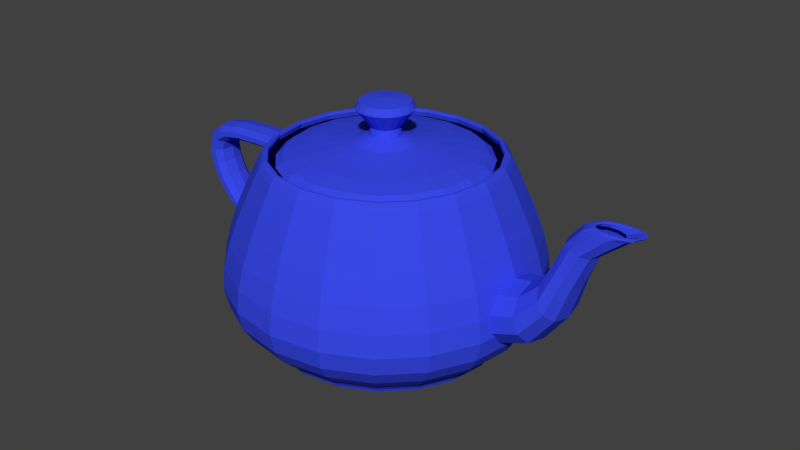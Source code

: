 # Source: UtahTeapot.blend  (saved by Blender 2.80.75; exported with 4.5.12 LTS)
import bpy
from mathutils import Matrix  # noqa: F401  (used for matrix-valued properties, if any)

bpy.ops.wm.read_factory_settings(use_empty=True)
scene = bpy.context.scene
scene.name = 'Scene'

# ---- collections
col_collection_1 = bpy.data.collections.new('Collection 1'); scene.collection.children.link(col_collection_1)

# ---- materials (node trees are filled in below, after node groups)
mat_material_001 = bpy.data.materials.new('Material.001')
mat_material_001.alpha_threshold = 0.0
mat_material_001.use_transparent_shadow = False
mat_material_001.diffuse_color = (0.04045, 0.06682, 0.8, 1.0)
mat_material_001.roughness = 0.5

# ---- material node trees

# ---- world
world_world = bpy.data.worlds.new('World'); scene.world = world_world
world_world.color = (0.05088, 0.05088, 0.05088)
world_world.use_sun_shadow = False
world_world.sun_shadow_jitter_overblur = 0.0
world_world.cycles.sampling_method = 'MANUAL'

# ---- meshes
me_teapot = bpy.data.meshes.new('Teapot')
me_teapot.from_pydata([(0.4405, -1.425, 1.162), (0.4276, -1.386, 1.225), (-0.0381, -1.46, 1.225), (-0.0381, -1.5, 1.162), (0.4149, -1.348, 1.256), (-0.0381, -1.42, 1.256), (0.4054, -1.32, 1.256), (-0.0381, -1.39, 1.256), (0.4023, -1.311, 1.225), (-0.0381, -1.38, 1.225), (0.4086, -1.33, 1.162), (-0.0381, -1.4, 1.162), (0.8528, -1.214, 1.162), (0.8288, -1.181, 1.225), (0.8052, -1.149, 1.256), (0.7876, -1.125, 1.256), (0.7818, -1.117, 1.225), (0.7934, -1.133, 1.162), (1.176, -0.8909, 1.162), (1.143, -0.8669, 1.225), (1.111, -0.8433, 1.256), (1.087, -0.8257, 1.256), (1.079, -0.8199, 1.225), (1.095, -0.8315, 1.162), (1.387, -0.4786, 1.162), (1.348, -0.4657, 1.225), (1.31, -0.453, 1.256), (1.282, -0.4435, 1.256), (1.273, -0.4404, 1.225), (1.292, -0.4467, 1.162), (1.462, -1.344e-05, 1.162), (1.422, -1.344e-05, 1.225), (1.382, -1.344e-05, 1.256), (1.352, -1.344e-05, 1.256), (1.342, -1.344e-05, 1.225), (1.362, -1.344e-05, 1.162), (-1.463, -0.4786, 1.162), (-1.424, -0.4657, 1.225), (-1.498, -1.344e-05, 1.225), (-1.538, -1.344e-05, 1.162), (-1.387, -0.453, 1.256), (-1.458, -1.344e-05, 1.256), (-1.358, -0.4435, 1.256), (-1.428, -1.344e-05, 1.256), (-1.349, -0.4404, 1.225), (-1.418, -1.344e-05, 1.225), (-1.368, -0.4467, 1.162), (-1.438, -1.344e-05, 1.162), (-1.252, -0.8909, 1.162), (-1.219, -0.8669, 1.225), (-1.187, -0.8433, 1.256), (-1.163, -0.8257, 1.256), (-1.155, -0.8199, 1.225), (-1.171, -0.8315, 1.162), (-0.929, -1.214, 1.162), (-0.905, -1.181, 1.225), (-0.8813, -1.149, 1.256), (-0.8638, -1.125, 1.256), (-0.8579, -1.117, 1.225), (-0.8696, -1.133, 1.162), (-0.5167, -1.425, 1.162), (-0.5038, -1.386, 1.225), (-0.4911, -1.348, 1.256), (-0.4816, -1.32, 1.256), (-0.4785, -1.311, 1.225), (-0.4848, -1.33, 1.162), (-0.5167, 1.425, 1.162), (-0.5038, 1.386, 1.225), (-0.0381, 1.46, 1.225), (-0.0381, 1.5, 1.162), (-0.4911, 1.348, 1.256), (-0.0381, 1.42, 1.256), (-0.4816, 1.32, 1.256), (-0.0381, 1.39, 1.256), (-0.4785, 1.311, 1.225), (-0.0381, 1.38, 1.225), (-0.4848, 1.33, 1.162), (-0.0381, 1.4, 1.162), (-0.929, 1.214, 1.162), (-0.905, 1.181, 1.225), (-0.8813, 1.149, 1.256), (-0.8638, 1.125, 1.256), (-0.8579, 1.117, 1.225), (-0.8696, 1.133, 1.162), (-1.252, 0.8909, 1.162), (-1.219, 0.8669, 1.225), (-1.187, 0.8432, 1.256), (-1.163, 0.8257, 1.256), (-1.155, 0.8198, 1.225), (-1.171, 0.8315, 1.162), (-1.463, 0.4785, 1.162), (-1.424, 0.4657, 1.225), (-1.387, 0.453, 1.256), (-1.358, 0.4435, 1.256), (-1.349, 0.4404, 1.225), (-1.368, 0.4466, 1.162), (1.387, 0.4785, 1.162), (1.348, 0.4657, 1.225), (1.31, 0.453, 1.256), (1.282, 0.4435, 1.256), (1.273, 0.4404, 1.225), (1.292, 0.4466, 1.162), (1.176, 0.8909, 1.162), (1.143, 0.8669, 1.225), (1.111, 0.8432, 1.256), (1.087, 0.8257, 1.256), (1.079, 0.8198, 1.225), (1.095, 0.8315, 1.162), (0.8528, 1.214, 1.162), (0.8288, 1.181, 1.225), (0.8052, 1.149, 1.256), (0.7876, 1.125, 1.256), (0.7818, 1.117, 1.225), (0.7934, 1.133, 1.162), (0.4405, 1.425, 1.162), (0.4276, 1.386, 1.225), (0.4149, 1.348, 1.256), (0.4054, 1.32, 1.256), (0.4023, 1.311, 1.225), (0.4086, 1.33, 1.162), (0.6, -1.9, -0.3383), (0.5911, -1.873, -0.05993), (-0.0381, -1.972, -0.05993), (-0.0381, -2.0, -0.3383), (0.5668, -1.801, 0.2329), (-0.0381, -1.896, 0.2329), (0.5311, -1.694, 0.5365), (-0.0381, -1.784, 0.5365), (0.4877, -1.565, 0.8473), (-0.0381, -1.648, 0.8473), (1.15, -1.619, -0.3383), (1.133, -1.596, -0.05993), (1.088, -1.534, 0.2329), (1.021, -1.444, 0.5365), (0.9407, -1.334, 0.8473), (1.58, -1.188, -0.3383), (1.558, -1.171, -0.05993), (1.496, -1.126, 0.2329), (1.406, -1.06, 0.5365), (1.296, -0.9788, 0.8473), (1.861, -0.6381, -0.3383), (1.835, -0.6292, -0.05993), (1.763, -0.6049, 0.2329), (1.656, -0.5692, 0.5365), (1.527, -0.5258, 0.8473), (1.962, -1.344e-05, -0.3383), (1.934, -1.344e-05, -0.05993), (1.858, -1.344e-05, 0.2329), (1.746, -1.344e-05, 0.5365), (1.61, -1.344e-05, 0.8473), (-1.938, -0.6381, -0.3383), (-1.911, -0.6292, -0.05993), (-2.01, -1.344e-05, -0.05993), (-2.038, -1.344e-05, -0.3383), (-1.839, -0.6049, 0.2329), (-1.934, -1.344e-05, 0.2329), (-1.732, -0.5692, 0.5365), (-1.822, -1.344e-05, 0.5365), (-1.603, -0.5258, 0.8473), (-1.686, -1.344e-05, 0.8473), (-1.657, -1.188, -0.3383), (-1.634, -1.171, -0.05993), (-1.572, -1.126, 0.2329), (-1.482, -1.06, 0.5365), (-1.372, -0.9788, 0.8473), (-1.226, -1.619, -0.3383), (-1.209, -1.596, -0.05993), (-1.164, -1.534, 0.2329), (-1.098, -1.444, 0.5365), (-1.017, -1.334, 0.8473), (-0.6762, -1.9, -0.3383), (-0.6672, -1.873, -0.05993), (-0.643, -1.801, 0.2329), (-0.6073, -1.694, 0.5365), (-0.5639, -1.565, 0.8473), (-0.6762, 1.9, -0.3383), (-0.6672, 1.873, -0.05993), (-0.0381, 1.972, -0.05993), (-0.0381, 2.0, -0.3383), (-0.643, 1.801, 0.2329), (-0.0381, 1.896, 0.2329), (-0.6073, 1.694, 0.5365), (-0.0381, 1.784, 0.5365), (-0.5639, 1.565, 0.8473), (-0.0381, 1.648, 0.8473), (-1.226, 1.619, -0.3383), (-1.209, 1.596, -0.05993), (-1.164, 1.534, 0.2329), (-1.098, 1.444, 0.5365), (-1.017, 1.334, 0.8473), (-1.657, 1.188, -0.3383), (-1.634, 1.171, -0.05993), (-1.572, 1.126, 0.2329), (-1.482, 1.06, 0.5365), (-1.372, 0.9788, 0.8473), (-1.938, 0.6381, -0.3383), (-1.911, 0.6291, -0.05993), (-1.839, 0.6049, 0.2329), (-1.732, 0.5692, 0.5365), (-1.603, 0.5258, 0.8473), (1.861, 0.6381, -0.3383), (1.835, 0.6291, -0.05993), (1.763, 0.6049, 0.2329), (1.656, 0.5692, 0.5365), (1.527, 0.5258, 0.8473), (1.58, 1.188, -0.3383), (1.558, 1.171, -0.05993), (1.496, 1.126, 0.2329), (1.406, 1.06, 0.5365), (1.296, 0.9788, 0.8473), (1.15, 1.619, -0.3383), (1.133, 1.596, -0.05993), (1.088, 1.534, 0.2329), (1.021, 1.444, 0.5365), (0.9407, 1.334, 0.8473), (0.6, 1.9, -0.3383), (0.5911, 1.873, -0.05993), (0.5668, 1.801, 0.2329), (0.5311, 1.694, 0.5365), (0.4877, 1.565, 0.8473), (0.4405, -1.425, -1.088), (0.4571, -1.474, -1.025), (-0.0381, -1.552, -1.025), (-0.0381, -1.5, -1.088), (0.4966, -1.592, -0.9215), (-0.0381, -1.676, -0.9215), (0.5438, -1.732, -0.7751), (-0.0381, -1.824, -0.7751), (0.5834, -1.85, -0.5819), (-0.0381, -1.948, -0.5819), (0.8528, -1.214, -1.088), (0.8837, -1.256, -1.025), (0.9573, -1.356, -0.9215), (1.045, -1.476, -0.7751), (1.119, -1.576, -0.5819), (1.176, -0.8909, -1.088), (1.218, -0.9218, -1.025), (1.318, -0.9954, -0.9215), (1.438, -1.083, -0.7751), (1.538, -1.157, -0.5819), (1.387, -0.4786, -1.088), (1.436, -0.4952, -1.025), (1.554, -0.5347, -0.9215), (1.694, -0.5819, -0.7751), (1.812, -0.6215, -0.5819), (1.462, -1.344e-05, -1.088), (1.514, -1.344e-05, -1.025), (1.638, -1.344e-05, -0.9215), (1.786, -1.344e-05, -0.7751), (1.91, -1.344e-05, -0.5819), (-1.463, -0.4786, -1.088), (-1.512, -0.4952, -1.025), (-1.59, -1.344e-05, -1.025), (-1.538, -1.344e-05, -1.088), (-1.63, -0.5347, -0.9215), (-1.714, -1.344e-05, -0.9215), (-1.77, -0.5819, -0.7751), (-1.862, -1.344e-05, -0.7751), (-1.888, -0.6215, -0.5819), (-1.986, -1.344e-05, -0.5819), (-1.252, -0.8909, -1.088), (-1.294, -0.9218, -1.025), (-1.394, -0.9954, -0.9215), (-1.514, -1.083, -0.7751), (-1.615, -1.157, -0.5819), (-0.929, -1.214, -1.088), (-0.9599, -1.256, -1.025), (-1.034, -1.356, -0.9215), (-1.121, -1.476, -0.7751), (-1.195, -1.576, -0.5819), (-0.5167, -1.425, -1.088), (-0.5332, -1.474, -1.025), (-0.5728, -1.592, -0.9215), (-0.62, -1.732, -0.7751), (-0.6596, -1.85, -0.5819), (-0.5167, 1.425, -1.088), (-0.5332, 1.474, -1.025), (-0.0381, 1.552, -1.025), (-0.0381, 1.5, -1.088), (-0.5728, 1.592, -0.9215), (-0.0381, 1.676, -0.9215), (-0.62, 1.732, -0.7751), (-0.0381, 1.824, -0.7751), (-0.6596, 1.85, -0.5819), (-0.0381, 1.948, -0.5819), (-0.929, 1.214, -1.088), (-0.9599, 1.256, -1.025), (-1.034, 1.356, -0.9215), (-1.121, 1.476, -0.7751), (-1.195, 1.576, -0.5819), (-1.252, 0.8909, -1.088), (-1.294, 0.9218, -1.025), (-1.394, 0.9954, -0.9215), (-1.514, 1.083, -0.7751), (-1.615, 1.157, -0.5819), (-1.463, 0.4785, -1.088), (-1.512, 0.4951, -1.025), (-1.63, 0.5347, -0.9215), (-1.77, 0.5819, -0.7751), (-1.888, 0.6215, -0.5819), (1.387, 0.4785, -1.088), (1.436, 0.4951, -1.025), (1.554, 0.5347, -0.9215), (1.694, 0.5819, -0.7751), (1.812, 0.6215, -0.5819), (1.176, 0.8909, -1.088), (1.218, 0.9218, -1.025), (1.318, 0.9954, -0.9215), (1.438, 1.083, -0.7751), (1.538, 1.157, -0.5819), (0.8528, 1.214, -1.088), (0.8837, 1.256, -1.025), (0.9573, 1.356, -0.9215), (1.045, 1.476, -0.7751), (1.119, 1.576, -0.5819), (0.4405, 1.425, -1.088), (0.4571, 1.474, -1.025), (0.4966, 1.592, -0.9215), (0.5438, 1.732, -0.7751), (0.5834, 1.85, -0.5819), (-3.007, -0.144, 0.5617), (-2.948, -0.144, 0.7698), (-2.978, -1.344e-05, 0.7813), (-3.038, -1.344e-05, 0.5617), (-2.773, -0.144, 0.8961), (-2.798, -1.344e-05, 0.9145), (-2.48, -0.144, 0.961), (-2.498, -1.344e-05, 0.9829), (-2.072, -0.144, 0.9849), (-2.078, -1.344e-05, 1.008), (-1.548, -0.144, 0.9883), (-1.538, -1.344e-05, 1.012), (-2.932, -0.216, 0.5617), (-2.877, -0.216, 0.7426), (-2.712, -0.216, 0.8524), (-2.438, -0.216, 0.9087), (-2.058, -0.216, 0.9295), (-1.573, -0.216, 0.9325), (-2.844, -0.216, 0.5617), (-2.792, -0.216, 0.7101), (-2.639, -0.216, 0.8002), (-2.388, -0.216, 0.8464), (-2.041, -0.216, 0.8634), (-1.603, -0.216, 0.8659), (-2.769, -0.144, 0.5617), (-2.721, -0.144, 0.6829), (-2.578, -0.144, 0.7564), (-2.345, -0.144, 0.7942), (-2.027, -0.144, 0.8081), (-1.628, -0.144, 0.8101), (-2.738, -1.344e-05, 0.5617), (-2.691, -1.344e-05, 0.6715), (-2.552, -1.344e-05, 0.7381), (-2.328, -1.344e-05, 0.7723), (-2.021, -1.344e-05, 0.7849), (-1.638, -1.344e-05, 0.7867), (-2.769, 0.144, 0.5617), (-2.721, 0.144, 0.6829), (-2.578, 0.144, 0.7564), (-2.345, 0.144, 0.7942), (-2.027, 0.144, 0.8081), (-1.628, 0.144, 0.8101), (-2.844, 0.216, 0.5617), (-2.792, 0.216, 0.7101), (-2.639, 0.216, 0.8002), (-2.388, 0.216, 0.8464), (-2.041, 0.216, 0.8634), (-1.603, 0.216, 0.8659), (-2.932, 0.216, 0.5617), (-2.877, 0.216, 0.7426), (-2.712, 0.216, 0.8524), (-2.438, 0.216, 0.9087), (-2.058, 0.216, 0.9295), (-1.573, 0.216, 0.9325), (-3.007, 0.144, 0.5617), (-2.948, 0.144, 0.7698), (-2.773, 0.144, 0.8961), (-2.48, 0.144, 0.961), (-2.072, 0.144, 0.9849), (-1.548, 0.144, 0.9883), (-1.948, -0.144, -0.6071), (-2.337, -0.144, -0.4014), (-2.34, -1.344e-05, -0.4271), (-1.938, -1.344e-05, -0.6383), (-2.634, -0.144, -0.1778), (-2.649, -1.344e-05, -0.1997), (-2.843, -0.144, 0.05979), (-2.867, -1.344e-05, 0.04207), (-2.966, -0.144, 0.3076), (-2.996, -1.344e-05, 0.2965), (-1.973, -0.216, -0.5327), (-2.327, -0.216, -0.3401), (-2.597, -0.216, -0.1256), (-2.786, -0.216, 0.102), (-2.896, -0.216, 0.3341), (-2.003, -0.216, -0.4439), (-2.316, -0.216, -0.2669), (-2.553, -0.216, -0.06326), (-2.717, -0.216, 0.1525), (-2.813, -0.216, 0.3657), (-2.028, -0.144, -0.3695), (-2.307, -0.144, -0.2056), (-2.516, -0.144, -0.01103), (-2.66, -0.144, 0.1947), (-2.743, -0.144, 0.3922), (-2.303, -1.344e-05, -0.1799), (-2.5, -1.344e-05, 0.01087), (-2.636, -1.344e-05, 0.2125), (-2.713, -1.344e-05, 0.4033), (-2.028, 0.144, -0.3695), (-2.307, 0.144, -0.2056), (-2.516, 0.144, -0.01103), (-2.66, 0.144, 0.1947), (-2.743, 0.144, 0.3922), (-2.003, 0.216, -0.4439), (-2.316, 0.216, -0.2669), (-2.553, 0.216, -0.06326), (-2.717, 0.216, 0.1525), (-2.813, 0.216, 0.3657), (-1.973, 0.216, -0.5327), (-2.327, 0.216, -0.3401), (-2.597, 0.216, -0.1256), (-2.786, 0.216, 0.102), (-2.896, 0.216, 0.3341), (-1.948, 0.144, -0.6071), (-2.337, 0.144, -0.4014), (-2.634, 0.144, -0.1778), (-2.843, 0.144, 0.05979), (-2.966, 0.144, 0.3076), (3.2, -0.12, 1.162), (2.843, -0.1405, 0.8617), (2.884, -1.344e-05, 0.8521), (3.262, -1.344e-05, 1.162), (2.68, -0.1893, 0.4577), (2.713, -1.344e-05, 0.4309), (2.541, -0.2475, 0.0322), (2.571, -1.344e-05, -0.01553), (2.258, -0.2963, -0.3321), (2.28, -1.344e-05, -0.4007), (1.662, -0.3168, -0.5525), (1.662, -1.344e-05, -0.6383), (3.051, -0.18, 1.162), (2.746, -0.2107, 0.8848), (2.602, -0.2839, 0.5217), (2.471, -0.3713, 0.146), (2.207, -0.4445, -0.1684), (1.662, -0.4752, -0.3479), (2.873, -0.18, 1.162), (2.629, -0.2107, 0.9123), (2.508, -0.2839, 0.5981), (2.387, -0.3713, 0.2819), (2.146, -0.4445, 0.02695), (1.662, -0.4752, -0.1037), (2.724, -0.12, 1.162), (2.532, -0.1405, 0.9354), (2.429, -0.1893, 0.662), (2.317, -0.2475, 0.3957), (2.095, -0.2963, 0.1906), (1.662, -0.3168, 0.1009), (2.662, -1.344e-05, 1.162), (2.491, -1.344e-05, 0.9451), (2.396, -1.344e-05, 0.6889), (2.288, -1.344e-05, 0.4435), (2.073, -1.344e-05, 0.2593), (1.662, -1.344e-05, 0.1867), (2.724, 0.12, 1.162), (2.532, 0.1405, 0.9354), (2.429, 0.1893, 0.662), (2.317, 0.2475, 0.3957), (2.095, 0.2963, 0.1906), (1.662, 0.3168, 0.1009), (2.873, 0.18, 1.162), (2.629, 0.2107, 0.9123), (2.508, 0.2839, 0.5981), (2.387, 0.3713, 0.2819), (2.146, 0.4445, 0.02695), (1.662, 0.4752, -0.1037), (3.051, 0.18, 1.162), (2.746, 0.2107, 0.8848), (2.602, 0.2839, 0.5217), (2.471, 0.3713, 0.146), (2.207, 0.4445, -0.1684), (1.662, 0.4752, -0.3479), (3.2, 0.12, 1.162), (2.843, 0.1405, 0.8617), (2.68, 0.1893, 0.4577), (2.541, 0.2475, 0.0322), (2.258, 0.2963, -0.3321), (1.662, 0.3168, -0.5525), (3.12, -0.07201, 1.162), (3.239, -0.07701, 1.212), (3.29, -1.344e-05, 1.214), (3.162, -1.344e-05, 1.162), (3.31, -0.08891, 1.235), (3.37, -1.344e-05, 1.237), (3.331, -0.1031, 1.233), (3.396, -1.344e-05, 1.235), (3.295, -0.115, 1.207), (3.362, -1.344e-05, 1.208), (3.021, -0.108, 1.162), (3.117, -0.1155, 1.208), (3.169, -0.1334, 1.23), (3.175, -0.1547, 1.228), (3.136, -0.1725, 1.205), (2.903, -0.108, 1.162), (2.972, -0.1155, 1.203), (3.0, -0.1334, 1.223), (2.99, -0.1547, 1.222), (2.946, -0.1725, 1.201), (2.804, -0.07201, 1.162), (2.851, -0.07701, 1.199), (2.858, -0.08891, 1.218), (2.834, -0.1031, 1.218), (2.787, -0.115, 1.199), (2.762, -1.344e-05, 1.162), (2.8, -1.344e-05, 1.198), (2.799, -1.344e-05, 1.216), (2.769, -1.344e-05, 1.216), (2.72, -1.344e-05, 1.198), (2.804, 0.07199, 1.162), (2.851, 0.07698, 1.199), (2.858, 0.08888, 1.218), (2.834, 0.1031, 1.218), (2.787, 0.115, 1.199), (2.903, 0.108, 1.162), (2.972, 0.1155, 1.203), (3.0, 0.1333, 1.223), (2.99, 0.1546, 1.222), (2.946, 0.1725, 1.201), (3.021, 0.108, 1.162), (3.117, 0.1155, 1.208), (3.169, 0.1333, 1.23), (3.175, 0.1546, 1.228), (3.136, 0.1725, 1.205), (3.12, 0.07199, 1.162), (3.239, 0.07698, 1.212), (3.31, 0.08888, 1.235), (3.331, 0.1031, 1.233), (3.295, 0.115, 1.207), (0.02571, -0.19, 1.462), (0.01915, -0.1702, 1.566), (-0.0381, -0.1792, 1.566), (-0.0381, -0.2, 1.462), (0.04941, -0.2599, 1.685), (-0.0381, -0.2736, 1.685), (0.07658, -0.3405, 1.796), (-0.0381, -0.3584, 1.796), (0.06072, -0.2934, 1.879), (-0.0381, -0.3088, 1.879), (-0.0381, -1.344e-05, 1.912), (0.08069, -0.1619, 1.462), (0.06842, -0.1451, 1.566), (0.1246, -0.2216, 1.685), (0.1751, -0.2903, 1.796), (0.1456, -0.2501, 1.879), (0.1238, -0.1188, 1.462), (0.107, -0.1065, 1.566), (0.1835, -0.1628, 1.685), (0.2522, -0.2132, 1.796), (0.212, -0.1837, 1.879), (0.1519, -0.06382, 1.462), (0.1321, -0.05726, 1.566), (0.2218, -0.08752, 1.685), (0.3024, -0.1147, 1.796), (0.2553, -0.09883, 1.879), (0.1619, -1.344e-05, 1.462), (0.1411, -1.344e-05, 1.566), (0.2355, -1.344e-05, 1.685), (0.3203, -1.344e-05, 1.796), (0.2707, -1.344e-05, 1.879), (-0.228, -0.06382, 1.462), (-0.2083, -0.05726, 1.566), (-0.2173, -1.344e-05, 1.566), (-0.2381, -1.344e-05, 1.462), (-0.298, -0.08752, 1.685), (-0.3117, -1.344e-05, 1.685), (-0.3786, -0.1147, 1.796), (-0.3965, -1.344e-05, 1.796), (-0.3315, -0.09883, 1.879), (-0.3469, -1.344e-05, 1.879), (-0.2, -0.1188, 1.462), (-0.1832, -0.1065, 1.566), (-0.2597, -0.1628, 1.685), (-0.3284, -0.2132, 1.796), (-0.2882, -0.1837, 1.879), (-0.1569, -0.1619, 1.462), (-0.1446, -0.1451, 1.566), (-0.2008, -0.2216, 1.685), (-0.2513, -0.2903, 1.796), (-0.2218, -0.2501, 1.879), (-0.1019, -0.19, 1.462), (-0.09534, -0.1702, 1.566), (-0.1256, -0.2599, 1.685), (-0.1528, -0.3405, 1.796), (-0.1369, -0.2934, 1.879), (-0.1019, 0.1899, 1.462), (-0.09534, 0.1702, 1.566), (-0.0381, 0.1792, 1.566), (-0.0381, 0.2, 1.462), (-0.1256, 0.2599, 1.685), (-0.0381, 0.2736, 1.685), (-0.1528, 0.3405, 1.796), (-0.0381, 0.3584, 1.796), (-0.1369, 0.2933, 1.879), (-0.0381, 0.3088, 1.879), (-0.1569, 0.1618, 1.462), (-0.1446, 0.1451, 1.566), (-0.2008, 0.2216, 1.685), (-0.2513, 0.2903, 1.796), (-0.2218, 0.2501, 1.879), (-0.2, 0.1188, 1.462), (-0.1832, 0.1065, 1.566), (-0.2597, 0.1627, 1.685), (-0.3284, 0.2132, 1.796), (-0.2882, 0.1837, 1.879), (-0.228, 0.06379, 1.462), (-0.2083, 0.05723, 1.566), (-0.298, 0.0875, 1.685), (-0.3786, 0.1147, 1.796), (-0.3315, 0.0988, 1.879), (0.1519, 0.06379, 1.462), (0.1321, 0.05723, 1.566), (0.2218, 0.0875, 1.685), (0.3024, 0.1147, 1.796), (0.2553, 0.0988, 1.879), (0.1238, 0.1188, 1.462), (0.107, 0.1065, 1.566), (0.1835, 0.1627, 1.685), (0.2522, 0.2132, 1.796), (0.212, 0.1837, 1.879), (0.08069, 0.1618, 1.462), (0.06842, 0.1451, 1.566), (0.1246, 0.2216, 1.685), (0.1751, 0.2903, 1.796), (0.1456, 0.2501, 1.879), (0.02571, 0.1899, 1.462), (0.01915, 0.1702, 1.566), (0.04941, 0.2599, 1.685), (0.07658, 0.3405, 1.796), (0.06072, 0.2933, 1.879), (0.3767, -1.235, 1.162), (0.3463, -1.144, 1.236), (-0.0381, -1.205, 1.236), (-0.0381, -1.3, 1.162), (0.2715, -0.9217, 1.289), (-0.0381, -0.9704, 1.289), (0.1768, -0.6398, 1.334), (-0.0381, -0.6736, 1.334), (0.08671, -0.3716, 1.387), (-0.0381, -0.3912, 1.387), (0.734, -1.052, 1.162), (0.6775, -0.975, 1.236), (0.5382, -0.7853, 1.289), (0.362, -0.5451, 1.334), (0.1942, -0.3166, 1.387), (1.014, -0.7721, 1.162), (0.9369, -0.7156, 1.236), (0.7472, -0.5764, 1.289), (0.507, -0.4001, 1.334), (0.2785, -0.2324, 1.387), (1.197, -0.4148, 1.162), (1.106, -0.3844, 1.236), (0.8836, -0.3096, 1.289), (0.6017, -0.2149, 1.334), (0.3335, -0.1248, 1.387), (1.262, -1.344e-05, 1.162), (1.167, -1.344e-05, 1.236), (0.9323, -1.344e-05, 1.289), (0.6355, -1.344e-05, 1.334), (0.3531, -1.344e-05, 1.387), (-1.273, -0.4148, 1.162), (-1.182, -0.3844, 1.236), (-1.243, -1.344e-05, 1.236), (-1.338, -1.344e-05, 1.162), (-0.9597, -0.3096, 1.289), (-1.008, -1.344e-05, 1.289), (-0.6779, -0.2149, 1.334), (-0.7117, -1.344e-05, 1.334), (-0.4096, -0.1248, 1.387), (-0.4293, -1.344e-05, 1.387), (-1.09, -0.7721, 1.162), (-1.013, -0.7156, 1.236), (-0.8234, -0.5764, 1.289), (-0.5832, -0.4001, 1.334), (-0.3547, -0.2324, 1.387), (-0.8102, -1.052, 1.162), (-0.7537, -0.975, 1.236), (-0.6144, -0.7853, 1.289), (-0.4382, -0.5451, 1.334), (-0.2704, -0.3166, 1.387), (-0.4528, -1.235, 1.162), (-0.4225, -1.144, 1.236), (-0.3477, -0.9217, 1.289), (-0.253, -0.6398, 1.334), (-0.1629, -0.3716, 1.387), (-0.4528, 1.235, 1.162), (-0.4225, 1.144, 1.236), (-0.0381, 1.205, 1.236), (-0.0381, 1.3, 1.162), (-0.3477, 0.9216, 1.289), (-0.0381, 0.9704, 1.289), (-0.253, 0.6397, 1.334), (-0.0381, 0.6736, 1.334), (-0.1629, 0.3715, 1.387), (-0.0381, 0.3912, 1.387), (-0.8102, 1.052, 1.162), (-0.7537, 0.975, 1.236), (-0.6144, 0.7853, 1.289), (-0.4382, 0.5451, 1.334), (-0.2704, 0.3166, 1.387), (-1.09, 0.7721, 1.162), (-1.013, 0.7155, 1.236), (-0.8234, 0.5763, 1.289), (-0.5832, 0.4001, 1.334), (-0.3547, 0.2323, 1.387), (-1.273, 0.4147, 1.162), (-1.182, 0.3844, 1.236), (-0.9597, 0.3096, 1.289), (-0.6779, 0.2149, 1.334), (-0.4096, 0.1248, 1.387), (1.197, 0.4147, 1.162), (1.106, 0.3844, 1.236), (0.8836, 0.3096, 1.289), (0.6017, 0.2149, 1.334), (0.3335, 0.1248, 1.387), (1.014, 0.7721, 1.162), (0.9369, 0.7155, 1.236), (0.7472, 0.5763, 1.289), (0.507, 0.4001, 1.334), (0.2785, 0.2323, 1.387), (0.734, 1.052, 1.162), (0.6775, 0.975, 1.236), (0.5382, 0.7853, 1.289), (0.362, 0.5451, 1.334), (0.1942, 0.3166, 1.387), (0.3767, 1.235, 1.162), (0.3463, 1.144, 1.236), (0.2715, 0.9216, 1.289), (0.1768, 0.6397, 1.334), (0.08671, 0.3715, 1.387), (0.4405, 1.425, -1.088), (0.4343, 1.406, -1.133), (-0.0381, 1.481, -1.133), (0.4029, 1.313, -1.174), (-0.0381, 1.382, -1.174), (0.3268, 1.086, -1.207), (-0.0381, 1.144, -1.207), (0.1863, 0.6679, -1.23), (-0.0381, 0.7032, -1.23), (-0.0381, -1.344e-05, -1.238), (0.8414, 1.198, -1.133), (0.7829, 1.119, -1.174), (0.6411, 0.9255, -1.207), (0.3795, 0.5691, -1.23), (1.16, 0.8795, -1.133), (1.081, 0.821, -1.174), (0.8874, 0.6792, -1.207), (0.531, 0.4176, -1.23), (1.387, 0.4785, -1.088), (1.368, 0.4724, -1.133), (1.275, 0.441, -1.174), (1.048, 0.3648, -1.207), (0.6298, 0.2243, -1.23), (1.443, -1.344e-05, -1.133), (1.344, -1.344e-05, -1.174), (1.106, -1.344e-05, -1.207), (0.6651, -1.344e-05, -1.23), (-1.463, 0.4785, -1.088), (-1.445, 0.4724, -1.133), (-1.519, -1.344e-05, -1.133), (-1.351, 0.441, -1.174), (-1.42, -1.344e-05, -1.174), (-1.124, 0.3648, -1.207), (-1.182, -1.344e-05, -1.207), (-0.706, 0.2243, -1.23), (-0.7413, -1.344e-05, -1.23), (-1.236, 0.8795, -1.133), (-1.157, 0.821, -1.174), (-0.9636, 0.6792, -1.207), (-0.6072, 0.4176, -1.23), (-0.9176, 1.198, -1.133), (-0.8591, 1.119, -1.174), (-0.7173, 0.9255, -1.207), (-0.4557, 0.5691, -1.23), (-0.5167, 1.425, -1.088), (-0.5105, 1.406, -1.133), (-0.4791, 1.313, -1.174), (-0.403, 1.086, -1.207), (-0.2624, 0.6679, -1.23), (-0.5167, -1.425, -1.088), (-0.5105, -1.406, -1.133), (-0.0381, -1.481, -1.133), (-0.4791, -1.313, -1.174), (-0.0381, -1.382, -1.174), (-0.403, -1.086, -1.207), (-0.0381, -1.144, -1.207), (-0.2624, -0.6679, -1.23), (-0.0381, -0.7032, -1.23), (-0.9176, -1.198, -1.133), (-0.8591, -1.119, -1.174), (-0.7173, -0.9255, -1.207), (-0.4557, -0.5691, -1.23), (-1.236, -0.8795, -1.133), (-1.157, -0.821, -1.174), (-0.9636, -0.6792, -1.207), (-0.6072, -0.4177, -1.23), (-1.463, -0.4786, -1.088), (-1.445, -0.4724, -1.133), (-1.351, -0.4411, -1.174), (-1.124, -0.3649, -1.207), (-0.706, -0.2244, -1.23), (1.387, -0.4786, -1.088), (1.368, -0.4724, -1.133), (1.275, -0.4411, -1.174), (1.048, -0.3649, -1.207), (0.6298, -0.2244, -1.23), (1.16, -0.8795, -1.133), (1.081, -0.821, -1.174), (0.8874, -0.6792, -1.207), (0.531, -0.4177, -1.23), (0.8414, -1.198, -1.133), (0.7829, -1.119, -1.174), (0.6411, -0.9255, -1.207), (0.3795, -0.5691, -1.23), (0.4405, -1.425, -1.088), (0.4343, -1.406, -1.133), (0.4029, -1.313, -1.174), (0.3268, -1.086, -1.207), (0.1863, -0.6679, -1.23)], [], [(0, 1, 2, 3), (1, 4, 5, 2), (4, 6, 7, 5), (6, 8, 9, 7), (8, 10, 11, 9), (12, 13, 1, 0), (13, 14, 4, 1), (14, 15, 6, 4), (15, 16, 8, 6), (16, 17, 10, 8), (18, 19, 13, 12), (19, 20, 14, 13), (20, 21, 15, 14), (21, 22, 16, 15), (22, 23, 17, 16), (24, 25, 19, 18), (25, 26, 20, 19), (26, 27, 21, 20), (27, 28, 22, 21), (28, 29, 23, 22), (30, 31, 25, 24), (31, 32, 26, 25), (32, 33, 27, 26), (33, 34, 28, 27), (34, 35, 29, 28), (36, 37, 38, 39), (37, 40, 41, 38), (40, 42, 43, 41), (42, 44, 45, 43), (44, 46, 47, 45), (48, 49, 37, 36), (49, 50, 40, 37), (50, 51, 42, 40), (51, 52, 44, 42), (52, 53, 46, 44), (54, 55, 49, 48), (55, 56, 50, 49), (56, 57, 51, 50), (57, 58, 52, 51), (58, 59, 53, 52), (60, 61, 55, 54), (61, 62, 56, 55), (62, 63, 57, 56), (63, 64, 58, 57), (64, 65, 59, 58), (3, 2, 61, 60), (2, 5, 62, 61), (5, 7, 63, 62), (7, 9, 64, 63), (9, 11, 65, 64), (66, 67, 68, 69), (67, 70, 71, 68), (70, 72, 73, 71), (72, 74, 75, 73), (74, 76, 77, 75), (78, 79, 67, 66), (79, 80, 70, 67), (80, 81, 72, 70), (81, 82, 74, 72), (82, 83, 76, 74), (84, 85, 79, 78), (85, 86, 80, 79), (86, 87, 81, 80), (87, 88, 82, 81), (88, 89, 83, 82), (90, 91, 85, 84), (91, 92, 86, 85), (92, 93, 87, 86), (93, 94, 88, 87), (94, 95, 89, 88), (39, 38, 91, 90), (38, 41, 92, 91), (41, 43, 93, 92), (43, 45, 94, 93), (45, 47, 95, 94), (96, 97, 31, 30), (97, 98, 32, 31), (98, 99, 33, 32), (99, 100, 34, 33), (100, 101, 35, 34), (102, 103, 97, 96), (103, 104, 98, 97), (104, 105, 99, 98), (105, 106, 100, 99), (106, 107, 101, 100), (108, 109, 103, 102), (109, 110, 104, 103), (110, 111, 105, 104), (111, 112, 106, 105), (112, 113, 107, 106), (114, 115, 109, 108), (115, 116, 110, 109), (116, 117, 111, 110), (117, 118, 112, 111), (118, 119, 113, 112), (69, 68, 115, 114), (68, 71, 116, 115), (71, 73, 117, 116), (73, 75, 118, 117), (75, 77, 119, 118), (120, 121, 122, 123), (121, 124, 125, 122), (124, 126, 127, 125), (126, 128, 129, 127), (128, 0, 3, 129), (130, 131, 121, 120), (131, 132, 124, 121), (132, 133, 126, 124), (133, 134, 128, 126), (134, 12, 0, 128), (135, 136, 131, 130), (136, 137, 132, 131), (137, 138, 133, 132), (138, 139, 134, 133), (139, 18, 12, 134), (140, 141, 136, 135), (141, 142, 137, 136), (142, 143, 138, 137), (143, 144, 139, 138), (144, 24, 18, 139), (145, 146, 141, 140), (146, 147, 142, 141), (147, 148, 143, 142), (148, 149, 144, 143), (149, 30, 24, 144), (150, 151, 152, 153), (151, 154, 155, 152), (154, 156, 157, 155), (156, 158, 159, 157), (158, 36, 39, 159), (160, 161, 151, 150), (161, 162, 154, 151), (162, 163, 156, 154), (163, 164, 158, 156), (164, 48, 36, 158), (165, 166, 161, 160), (166, 167, 162, 161), (167, 168, 163, 162), (168, 169, 164, 163), (169, 54, 48, 164), (170, 171, 166, 165), (171, 172, 167, 166), (172, 173, 168, 167), (173, 174, 169, 168), (174, 60, 54, 169), (123, 122, 171, 170), (122, 125, 172, 171), (125, 127, 173, 172), (127, 129, 174, 173), (129, 3, 60, 174), (175, 176, 177, 178), (176, 179, 180, 177), (179, 181, 182, 180), (181, 183, 184, 182), (183, 66, 69, 184), (185, 186, 176, 175), (186, 187, 179, 176), (187, 188, 181, 179), (188, 189, 183, 181), (189, 78, 66, 183), (190, 191, 186, 185), (191, 192, 187, 186), (192, 193, 188, 187), (193, 194, 189, 188), (194, 84, 78, 189), (195, 196, 191, 190), (196, 197, 192, 191), (197, 198, 193, 192), (198, 199, 194, 193), (199, 90, 84, 194), (153, 152, 196, 195), (152, 155, 197, 196), (155, 157, 198, 197), (157, 159, 199, 198), (159, 39, 90, 199), (200, 201, 146, 145), (201, 202, 147, 146), (202, 203, 148, 147), (203, 204, 149, 148), (204, 96, 30, 149), (205, 206, 201, 200), (206, 207, 202, 201), (207, 208, 203, 202), (208, 209, 204, 203), (209, 102, 96, 204), (210, 211, 206, 205), (211, 212, 207, 206), (212, 213, 208, 207), (213, 214, 209, 208), (214, 108, 102, 209), (215, 216, 211, 210), (216, 217, 212, 211), (217, 218, 213, 212), (218, 219, 214, 213), (219, 114, 108, 214), (178, 177, 216, 215), (177, 180, 217, 216), (180, 182, 218, 217), (182, 184, 219, 218), (184, 69, 114, 219), (220, 221, 222, 223), (221, 224, 225, 222), (224, 226, 227, 225), (226, 228, 229, 227), (228, 120, 123, 229), (230, 231, 221, 220), (231, 232, 224, 221), (232, 233, 226, 224), (233, 234, 228, 226), (234, 130, 120, 228), (235, 236, 231, 230), (236, 237, 232, 231), (237, 238, 233, 232), (238, 239, 234, 233), (239, 135, 130, 234), (240, 241, 236, 235), (241, 242, 237, 236), (242, 243, 238, 237), (243, 244, 239, 238), (244, 140, 135, 239), (245, 246, 241, 240), (246, 247, 242, 241), (247, 248, 243, 242), (248, 249, 244, 243), (249, 145, 140, 244), (250, 251, 252, 253), (251, 254, 255, 252), (254, 256, 257, 255), (256, 258, 259, 257), (258, 150, 153, 259), (260, 261, 251, 250), (261, 262, 254, 251), (262, 263, 256, 254), (263, 264, 258, 256), (264, 160, 150, 258), (265, 266, 261, 260), (266, 267, 262, 261), (267, 268, 263, 262), (268, 269, 264, 263), (269, 165, 160, 264), (270, 271, 266, 265), (271, 272, 267, 266), (272, 273, 268, 267), (273, 274, 269, 268), (274, 170, 165, 269), (223, 222, 271, 270), (222, 225, 272, 271), (225, 227, 273, 272), (227, 229, 274, 273), (229, 123, 170, 274), (275, 276, 277, 278), (276, 279, 280, 277), (279, 281, 282, 280), (281, 283, 284, 282), (283, 175, 178, 284), (285, 286, 276, 275), (286, 287, 279, 276), (287, 288, 281, 279), (288, 289, 283, 281), (289, 185, 175, 283), (290, 291, 286, 285), (291, 292, 287, 286), (292, 293, 288, 287), (293, 294, 289, 288), (294, 190, 185, 289), (295, 296, 291, 290), (296, 297, 292, 291), (297, 298, 293, 292), (298, 299, 294, 293), (299, 195, 190, 294), (253, 252, 296, 295), (252, 255, 297, 296), (255, 257, 298, 297), (257, 259, 299, 298), (259, 153, 195, 299), (300, 301, 246, 245), (301, 302, 247, 246), (302, 303, 248, 247), (303, 304, 249, 248), (304, 200, 145, 249), (305, 306, 301, 300), (306, 307, 302, 301), (307, 308, 303, 302), (308, 309, 304, 303), (309, 205, 200, 304), (310, 311, 306, 305), (311, 312, 307, 306), (312, 313, 308, 307), (313, 314, 309, 308), (314, 210, 205, 309), (315, 316, 311, 310), (316, 317, 312, 311), (317, 318, 313, 312), (318, 319, 314, 313), (319, 215, 210, 314), (278, 277, 316, 315), (277, 280, 317, 316), (280, 282, 318, 317), (282, 284, 319, 318), (284, 178, 215, 319), (320, 321, 322, 323), (321, 324, 325, 322), (324, 326, 327, 325), (326, 328, 329, 327), (328, 330, 331, 329), (332, 333, 321, 320), (333, 334, 324, 321), (334, 335, 326, 324), (335, 336, 328, 326), (336, 337, 330, 328), (338, 339, 333, 332), (339, 340, 334, 333), (340, 341, 335, 334), (341, 342, 336, 335), (342, 343, 337, 336), (344, 345, 339, 338), (345, 346, 340, 339), (346, 347, 341, 340), (347, 348, 342, 341), (348, 349, 343, 342), (350, 351, 345, 344), (351, 352, 346, 345), (352, 353, 347, 346), (353, 354, 348, 347), (354, 355, 349, 348), (356, 357, 351, 350), (357, 358, 352, 351), (358, 359, 353, 352), (359, 360, 354, 353), (360, 361, 355, 354), (362, 363, 357, 356), (363, 364, 358, 357), (364, 365, 359, 358), (365, 366, 360, 359), (366, 367, 361, 360), (368, 369, 363, 362), (369, 370, 364, 363), (370, 371, 365, 364), (371, 372, 366, 365), (372, 373, 367, 366), (374, 375, 369, 368), (375, 376, 370, 369), (376, 377, 371, 370), (377, 378, 372, 371), (378, 379, 373, 372), (323, 322, 375, 374), (322, 325, 376, 375), (325, 327, 377, 376), (327, 329, 378, 377), (329, 331, 379, 378), (380, 381, 382, 383), (381, 384, 385, 382), (384, 386, 387, 385), (386, 388, 389, 387), (388, 320, 323, 389), (390, 391, 381, 380), (391, 392, 384, 381), (392, 393, 386, 384), (393, 394, 388, 386), (394, 332, 320, 388), (395, 396, 391, 390), (396, 397, 392, 391), (397, 398, 393, 392), (398, 399, 394, 393), (399, 338, 332, 394), (400, 401, 396, 395), (401, 402, 397, 396), (402, 403, 398, 397), (403, 404, 399, 398), (404, 344, 338, 399), (153, 405, 401, 400), (405, 406, 402, 401), (406, 407, 403, 402), (407, 408, 404, 403), (408, 350, 344, 404), (409, 410, 405, 153), (410, 411, 406, 405), (411, 412, 407, 406), (412, 413, 408, 407), (413, 356, 350, 408), (414, 415, 410, 409), (415, 416, 411, 410), (416, 417, 412, 411), (417, 418, 413, 412), (418, 362, 356, 413), (419, 420, 415, 414), (420, 421, 416, 415), (421, 422, 417, 416), (422, 423, 418, 417), (423, 368, 362, 418), (424, 425, 420, 419), (425, 426, 421, 420), (426, 427, 422, 421), (427, 428, 423, 422), (428, 374, 368, 423), (383, 382, 425, 424), (382, 385, 426, 425), (385, 387, 427, 426), (387, 389, 428, 427), (389, 323, 374, 428), (429, 430, 431, 432), (430, 433, 434, 431), (433, 435, 436, 434), (435, 437, 438, 436), (437, 439, 440, 438), (441, 442, 430, 429), (442, 443, 433, 430), (443, 444, 435, 433), (444, 445, 437, 435), (445, 446, 439, 437), (447, 448, 442, 441), (448, 449, 443, 442), (449, 450, 444, 443), (450, 451, 445, 444), (451, 452, 446, 445), (453, 454, 448, 447), (454, 455, 449, 448), (455, 456, 450, 449), (456, 457, 451, 450), (457, 458, 452, 451), (459, 460, 454, 453), (460, 461, 455, 454), (461, 462, 456, 455), (462, 463, 457, 456), (463, 464, 458, 457), (465, 466, 460, 459), (466, 467, 461, 460), (467, 468, 462, 461), (468, 469, 463, 462), (469, 470, 464, 463), (471, 472, 466, 465), (472, 473, 467, 466), (473, 474, 468, 467), (474, 475, 469, 468), (475, 476, 470, 469), (477, 478, 472, 471), (478, 479, 473, 472), (479, 480, 474, 473), (480, 481, 475, 474), (481, 482, 476, 475), (483, 484, 478, 477), (484, 485, 479, 478), (485, 486, 480, 479), (486, 487, 481, 480), (487, 488, 482, 481), (432, 431, 484, 483), (431, 434, 485, 484), (434, 436, 486, 485), (436, 438, 487, 486), (438, 440, 488, 487), (489, 490, 491, 492), (490, 493, 494, 491), (493, 495, 496, 494), (495, 497, 498, 496), (497, 429, 432, 498), (499, 500, 490, 489), (500, 501, 493, 490), (501, 502, 495, 493), (502, 503, 497, 495), (503, 441, 429, 497), (504, 505, 500, 499), (505, 506, 501, 500), (506, 507, 502, 501), (507, 508, 503, 502), (508, 447, 441, 503), (509, 510, 505, 504), (510, 511, 506, 505), (511, 512, 507, 506), (512, 513, 508, 507), (513, 453, 447, 508), (514, 515, 510, 509), (515, 516, 511, 510), (516, 517, 512, 511), (517, 518, 513, 512), (518, 459, 453, 513), (519, 520, 515, 514), (520, 521, 516, 515), (521, 522, 517, 516), (522, 523, 518, 517), (523, 465, 459, 518), (524, 525, 520, 519), (525, 526, 521, 520), (526, 527, 522, 521), (527, 528, 523, 522), (528, 471, 465, 523), (529, 530, 525, 524), (530, 531, 526, 525), (531, 532, 527, 526), (532, 533, 528, 527), (533, 477, 471, 528), (534, 535, 530, 529), (535, 536, 531, 530), (536, 537, 532, 531), (537, 538, 533, 532), (538, 483, 477, 533), (492, 491, 535, 534), (491, 494, 536, 535), (494, 496, 537, 536), (496, 498, 538, 537), (498, 432, 483, 538), (539, 540, 541, 542), (540, 543, 544, 541), (543, 545, 546, 544), (545, 547, 548, 546), (547, 549, 548), (550, 551, 540, 539), (551, 552, 543, 540), (552, 553, 545, 543), (553, 554, 547, 545), (554, 549, 547), (555, 556, 551, 550), (556, 557, 552, 551), (557, 558, 553, 552), (558, 559, 554, 553), (559, 549, 554), (560, 561, 556, 555), (561, 562, 557, 556), (562, 563, 558, 557), (563, 564, 559, 558), (564, 549, 559), (565, 566, 561, 560), (566, 567, 562, 561), (567, 568, 563, 562), (568, 569, 564, 563), (569, 549, 564), (570, 571, 572, 573), (571, 574, 575, 572), (574, 576, 577, 575), (576, 578, 579, 577), (578, 549, 579), (580, 581, 571, 570), (581, 582, 574, 571), (582, 583, 576, 574), (583, 584, 578, 576), (584, 549, 578), (585, 586, 581, 580), (586, 587, 582, 581), (587, 588, 583, 582), (588, 589, 584, 583), (589, 549, 584), (590, 591, 586, 585), (591, 592, 587, 586), (592, 593, 588, 587), (593, 594, 589, 588), (594, 549, 589), (542, 541, 591, 590), (541, 544, 592, 591), (544, 546, 593, 592), (546, 548, 594, 593), (548, 549, 594), (595, 596, 597, 598), (596, 599, 600, 597), (599, 601, 602, 600), (601, 603, 604, 602), (603, 549, 604), (605, 606, 596, 595), (606, 607, 599, 596), (607, 608, 601, 599), (608, 609, 603, 601), (609, 549, 603), (610, 611, 606, 605), (611, 612, 607, 606), (612, 613, 608, 607), (613, 614, 609, 608), (614, 549, 609), (615, 616, 611, 610), (616, 617, 612, 611), (617, 618, 613, 612), (618, 619, 614, 613), (619, 549, 614), (573, 572, 616, 615), (572, 575, 617, 616), (575, 577, 618, 617), (577, 579, 619, 618), (579, 549, 619), (620, 621, 566, 565), (621, 622, 567, 566), (622, 623, 568, 567), (623, 624, 569, 568), (624, 549, 569), (625, 626, 621, 620), (626, 627, 622, 621), (627, 628, 623, 622), (628, 629, 624, 623), (629, 549, 624), (630, 631, 626, 625), (631, 632, 627, 626), (632, 633, 628, 627), (633, 634, 629, 628), (634, 549, 629), (635, 636, 631, 630), (636, 637, 632, 631), (637, 638, 633, 632), (638, 639, 634, 633), (639, 549, 634), (598, 597, 636, 635), (597, 600, 637, 636), (600, 602, 638, 637), (602, 604, 639, 638), (604, 549, 639), (640, 641, 642, 643), (641, 644, 645, 642), (644, 646, 647, 645), (646, 648, 649, 647), (648, 539, 542, 649), (650, 651, 641, 640), (651, 652, 644, 641), (652, 653, 646, 644), (653, 654, 648, 646), (654, 550, 539, 648), (655, 656, 651, 650), (656, 657, 652, 651), (657, 658, 653, 652), (658, 659, 654, 653), (659, 555, 550, 654), (660, 661, 656, 655), (661, 662, 657, 656), (662, 663, 658, 657), (663, 664, 659, 658), (664, 560, 555, 659), (665, 666, 661, 660), (666, 667, 662, 661), (667, 668, 663, 662), (668, 669, 664, 663), (669, 565, 560, 664), (670, 671, 672, 673), (671, 674, 675, 672), (674, 676, 677, 675), (676, 678, 679, 677), (678, 570, 573, 679), (680, 681, 671, 670), (681, 682, 674, 671), (682, 683, 676, 674), (683, 684, 678, 676), (684, 580, 570, 678), (685, 686, 681, 680), (686, 687, 682, 681), (687, 688, 683, 682), (688, 689, 684, 683), (689, 585, 580, 684), (690, 691, 686, 685), (691, 692, 687, 686), (692, 693, 688, 687), (693, 694, 689, 688), (694, 590, 585, 689), (643, 642, 691, 690), (642, 645, 692, 691), (645, 647, 693, 692), (647, 649, 694, 693), (649, 542, 590, 694), (695, 696, 697, 698), (696, 699, 700, 697), (699, 701, 702, 700), (701, 703, 704, 702), (703, 595, 598, 704), (705, 706, 696, 695), (706, 707, 699, 696), (707, 708, 701, 699), (708, 709, 703, 701), (709, 605, 595, 703), (710, 711, 706, 705), (711, 712, 707, 706), (712, 713, 708, 707), (713, 714, 709, 708), (714, 610, 605, 709), (715, 716, 711, 710), (716, 717, 712, 711), (717, 718, 713, 712), (718, 719, 714, 713), (719, 615, 610, 714), (673, 672, 716, 715), (672, 675, 717, 716), (675, 677, 718, 717), (677, 679, 719, 718), (679, 573, 615, 719), (720, 721, 666, 665), (721, 722, 667, 666), (722, 723, 668, 667), (723, 724, 669, 668), (724, 620, 565, 669), (725, 726, 721, 720), (726, 727, 722, 721), (727, 728, 723, 722), (728, 729, 724, 723), (729, 625, 620, 724), (730, 731, 726, 725), (731, 732, 727, 726), (732, 733, 728, 727), (733, 734, 729, 728), (734, 630, 625, 729), (735, 736, 731, 730), (736, 737, 732, 731), (737, 738, 733, 732), (738, 739, 734, 733), (739, 635, 630, 734), (698, 697, 736, 735), (697, 700, 737, 736), (700, 702, 738, 737), (702, 704, 739, 738), (704, 598, 635, 739), (740, 741, 742, 278), (741, 743, 744, 742), (743, 745, 746, 744), (745, 747, 748, 746), (747, 749, 748), (310, 750, 741, 740), (750, 751, 743, 741), (751, 752, 745, 743), (752, 753, 747, 745), (753, 749, 747), (305, 754, 750, 310), (754, 755, 751, 750), (755, 756, 752, 751), (756, 757, 753, 752), (757, 749, 753), (758, 759, 754, 305), (759, 760, 755, 754), (760, 761, 756, 755), (761, 762, 757, 756), (762, 749, 757), (245, 763, 759, 758), (763, 764, 760, 759), (764, 765, 761, 760), (765, 766, 762, 761), (766, 749, 762), (767, 768, 769, 253), (768, 770, 771, 769), (770, 772, 773, 771), (772, 774, 775, 773), (774, 749, 775), (290, 776, 768, 767), (776, 777, 770, 768), (777, 778, 772, 770), (778, 779, 774, 772), (779, 749, 774), (285, 780, 776, 290), (780, 781, 777, 776), (781, 782, 778, 777), (782, 783, 779, 778), (783, 749, 779), (784, 785, 780, 285), (785, 786, 781, 780), (786, 787, 782, 781), (787, 788, 783, 782), (788, 749, 783), (278, 742, 785, 784), (742, 744, 786, 785), (744, 746, 787, 786), (746, 748, 788, 787), (748, 749, 788), (789, 790, 791, 223), (790, 792, 793, 791), (792, 794, 795, 793), (794, 796, 797, 795), (796, 749, 797), (265, 798, 790, 789), (798, 799, 792, 790), (799, 800, 794, 792), (800, 801, 796, 794), (801, 749, 796), (260, 802, 798, 265), (802, 803, 799, 798), (803, 804, 800, 799), (804, 805, 801, 800), (805, 749, 801), (806, 807, 802, 260), (807, 808, 803, 802), (808, 809, 804, 803), (809, 810, 805, 804), (810, 749, 805), (253, 769, 807, 806), (769, 771, 808, 807), (771, 773, 809, 808), (773, 775, 810, 809), (775, 749, 810), (811, 812, 763, 245), (812, 813, 764, 763), (813, 814, 765, 764), (814, 815, 766, 765), (815, 749, 766), (235, 816, 812, 811), (816, 817, 813, 812), (817, 818, 814, 813), (818, 819, 815, 814), (819, 749, 815), (230, 820, 816, 235), (820, 821, 817, 816), (821, 822, 818, 817), (822, 823, 819, 818), (823, 749, 819), (824, 825, 820, 230), (825, 826, 821, 820), (826, 827, 822, 821), (827, 828, 823, 822), (828, 749, 823), (223, 791, 825, 824), (791, 793, 826, 825), (793, 795, 827, 826), (795, 797, 828, 827), (797, 749, 828)])
me_teapot.materials.append(mat_material_001)
me_teapot.use_remesh_preserve_volume = False
me_teapot.use_remesh_preserve_attributes = False
me_teapot.use_mirror_vertex_groups = False
me_teapot.update()

# ---- objects
ob_teapot = bpy.data.objects.new('Teapot', me_teapot)

# ---- transforms, parenting, visibility, modifiers, constraints
ob_teapot.location = (-0.0001233, 0.0002288, -0.000646)
ob_teapot.lineart.crease_threshold = 0.0

# ---- collection membership
col_collection_1.objects.link(ob_teapot)

# ---- scene / render settings (as saved in the file)
scene.frame_start = 1; scene.frame_end = 250; scene.frame_set(1)
scene.render.engine = 'BLENDER_EEVEE_NEXT'
scene.render.resolution_percentage = 50
scene.render.dither_intensity = 0.0
scene.cycles.use_denoising = False
scene.cycles.samples = 128
scene.cycles.sampling_pattern = 'TABULATED_SOBOL'
scene.cycles.use_adaptive_sampling = False
scene.cycles.use_light_tree = False
scene.cycles.blur_glossy = 0.0
scene.cycles.sample_clamp_indirect = 0.0
scene.view_settings.view_transform = 'Standard'
bpy.context.view_layer.update()

# ---- added for rendering (the .blend has no active camera and no usable light): camera, sun
cam_auto = bpy.data.cameras.new('AutoCamera')
cam_auto.lens = 50.0
cam_auto.sensor_width = 36.0
cam_auto.clip_end = 1000.0
ob_auto_camera = bpy.data.objects.new('AutoCamera', cam_auto)
scene.collection.objects.link(ob_auto_camera)
ob_auto_camera.location = (7.77007, -9.10933, 6.40905)
ob_auto_camera.rotation_euler = (1.09748, -7.21219e-08, 0.694738)
scene.camera = ob_auto_camera
light_auto_sun = bpy.data.lights.new('AutoSun', 'SUN')
light_auto_sun.energy = 3.0
light_auto_sun.angle = 0.0523599
ob_auto_sun = bpy.data.objects.new('AutoSun', light_auto_sun)
scene.collection.objects.link(ob_auto_sun)
ob_auto_sun.rotation_euler = (0.872665, 0.174533, 0.523599)
bpy.context.view_layer.update()
